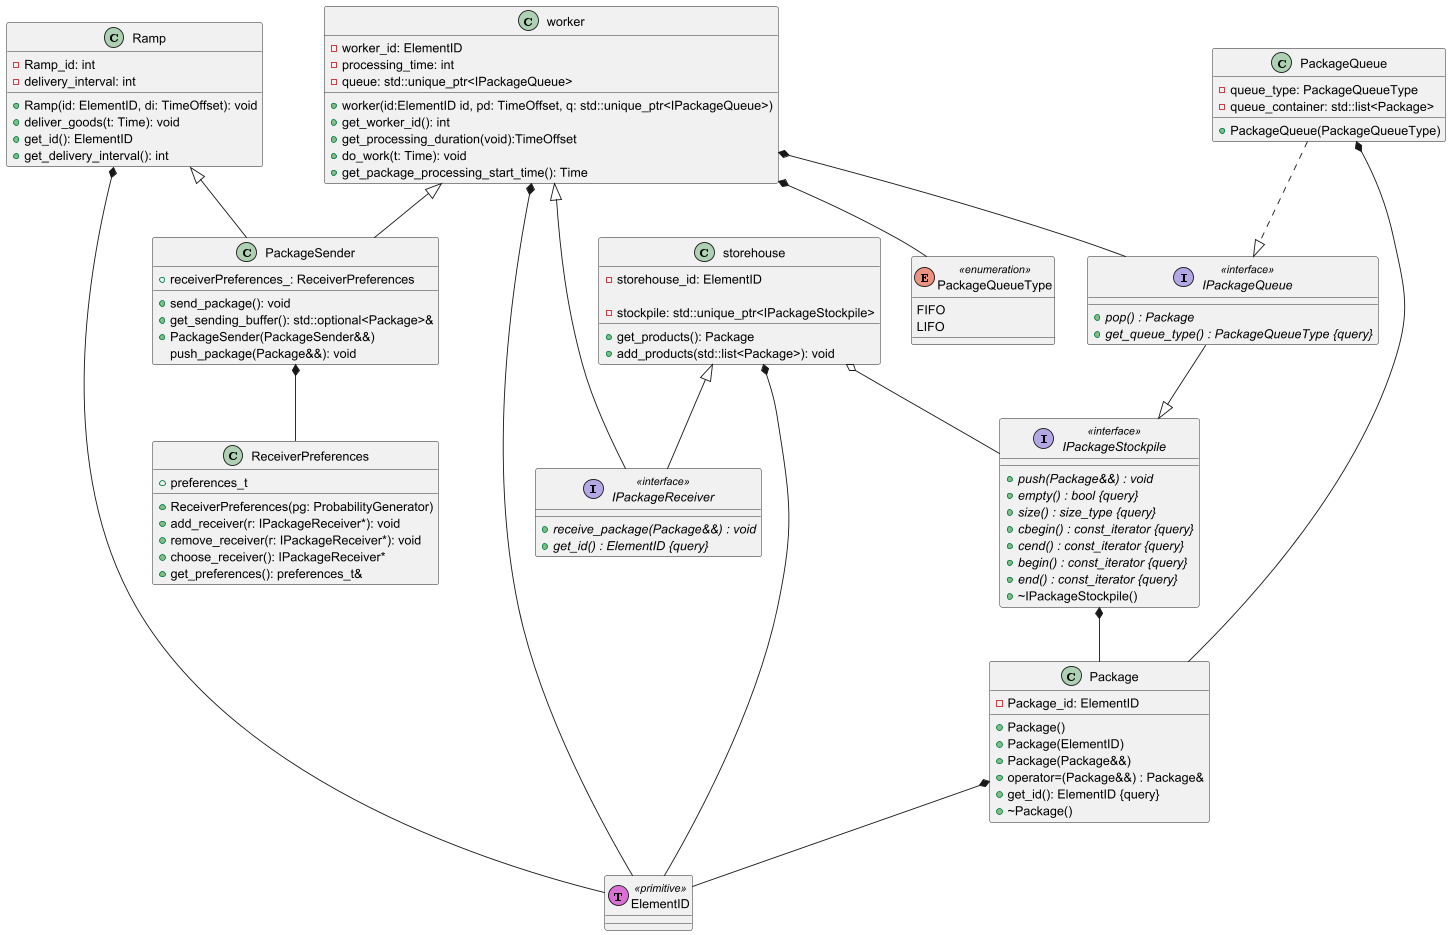

The diagram above was rendered by PlantUML. Its source (embedded in the PNG):
@startuml
class worker
{
+worker(id:ElementID id, pd: TimeOffset, q: std::unique_ptr<IPackageQueue>)
+get_worker_id(): int
+get_processing_duration(void):TimeOffset
+do_work(t: Time): void
+get_package_processing_start_time(): Time
-worker_id: ElementID
-processing_time: int
-queue: std::unique_ptr<IPackageQueue>
}
class Ramp{
+Ramp(id: ElementID, di: TimeOffset): void
+deliver_goods(t: Time): void
+get_id(): ElementID
+get_delivery_interval(): int
-Ramp_id: int
-delivery_interval: int
}
class PackageSender{
+receiverPreferences_: ReceiverPreferences
+send_package(): void
+get_sending_buffer(): std::optional<Package>&
+PackageSender(PackageSender&&)
push_package(Package&&): void
}
interface IPackageReceiver <<interface>>{
+{abstract} receive_package(Package&&) : void
+{abstract} get_id() : ElementID {query}
}
class ReceiverPreferences{
+preferences_t
+ReceiverPreferences(pg: ProbabilityGenerator)
+add_receiver(r: IPackageReceiver*): void
+remove_receiver(r: IPackageReceiver*): void
+choose_receiver(): IPackageReceiver*
+get_preferences(): preferences_t&
}
class storehouse{
-storehouse_id: ElementID

+get_products(): Package
-stockpile: std::unique_ptr<IPackageStockpile>
+add_products(std::list<Package>): void
}




    interface IPackageStockpile <<interface>> {
	    + {abstract} push(Package&&) : void
	    + {abstract} empty() : bool {query}
	    + {abstract} size() : size_type {query}
	    + {abstract} cbegin() : const_iterator {query}
        + {abstract} cend() : const_iterator {query}
        + {abstract} begin() : const_iterator {query}
        + {abstract} end() : const_iterator {query}
	    + ~IPackageStockpile()
	}

	interface IPackageQueue <<interface>> {
	    + {abstract} pop() : Package
	    + {abstract} get_queue_type() : PackageQueueType {query}
	}
	

	enum PackageQueueType <<enumeration>> {
		FIFO
		LIFO
	}
	

	class PackageQueue {
	    - queue_type: PackageQueueType
	    - queue_container: std::list<Package> 
	    + PackageQueue(PackageQueueType)
	    
	}
	

	class Package {
		+ Package()
		+ Package(ElementID)
		+ Package(Package&&)
		+ operator=(Package&&) : Package&
		+ get_id(): ElementID {query}
		+ ~Package()
		-Package_id: ElementID
	}

worker *-- PackageQueueType
worker *-- IPackageQueue
IPackageStockpile *-- Package
PackageQueue ..|> IPackageQueue
worker *-- ElementID
IPackageQueue --|> IPackageStockpile
storehouse *-- ElementID
Package *-- ElementID
PackageQueue *-- Package
Ramp *-- ElementID
storehouse o-- IPackageStockpile
	class ElementID << (T,orchid) primitive>>
PackageSender *-- ReceiverPreferences
Ramp <|-- PackageSender
worker <|-- PackageSender

storehouse <|-- IPackageReceiver
worker <|-- IPackageReceiver

@enduml